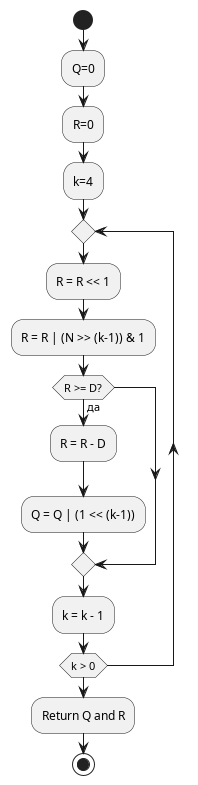

The diagram above was rendered by PlantUML. Its source (embedded in the PNG):
@startuml
start
:Q=0;
:R=0;
:k=4;

repeat
  :R = R << 1;
  :R = R | (N >> (k-1)) & 1;
  if (R >= D?) then (да)
    :R = R - D;
    :Q = Q | (1 << (k-1));
  endif
  :k = k - 1;
repeat while (k > 0)

:Return Q and R;
stop

@enduml